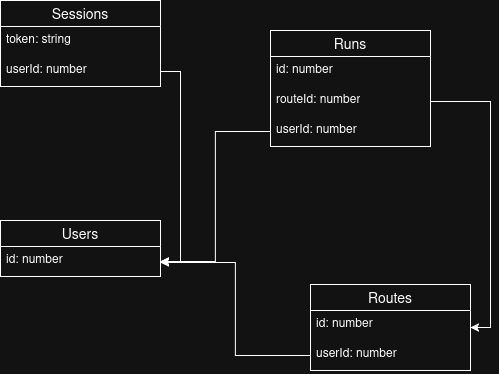

The diagram above was exported from draw.io. Its source (the exported page's mxGraphModel, read from the mxfile embedded in the PNG):
<mxGraphModel dx="1414" dy="783" grid="1" gridSize="10" guides="1" tooltips="1" connect="1" arrows="1" fold="1" page="1" pageScale="1" pageWidth="850" pageHeight="1100" math="0" shadow="0">
  <root>
    <mxCell id="0" />
    <mxCell id="1" parent="0" />
    <mxCell id="Hov9rO0XJJ3qddh7C1Sy-3" parent="1" style="swimlane;fontStyle=0;childLayout=stackLayout;horizontal=1;startSize=26;horizontalStack=0;resizeParent=1;resizeParentMax=0;resizeLast=0;collapsible=1;marginBottom=0;align=center;fontSize=14;" value="Routes" vertex="1">
      <mxGeometry height="86" width="160" x="410" y="364" as="geometry" />
    </mxCell>
    <mxCell id="Hov9rO0XJJ3qddh7C1Sy-4" parent="Hov9rO0XJJ3qddh7C1Sy-3" style="text;strokeColor=none;fillColor=none;spacingLeft=4;spacingRight=4;overflow=hidden;rotatable=0;points=[[0,0.5],[1,0.5]];portConstraint=eastwest;fontSize=12;whiteSpace=wrap;html=1;" value="id: number" vertex="1">
      <mxGeometry height="30" width="160" y="26" as="geometry" />
    </mxCell>
    <mxCell id="Hov9rO0XJJ3qddh7C1Sy-5" parent="Hov9rO0XJJ3qddh7C1Sy-3" style="text;strokeColor=none;fillColor=none;spacingLeft=4;spacingRight=4;overflow=hidden;rotatable=0;points=[[0,0.5],[1,0.5]];portConstraint=eastwest;fontSize=12;whiteSpace=wrap;html=1;" value="userId: number" vertex="1">
      <mxGeometry height="30" width="160" y="56" as="geometry" />
    </mxCell>
    <mxCell id="Hov9rO0XJJ3qddh7C1Sy-7" parent="1" style="swimlane;fontStyle=0;childLayout=stackLayout;horizontal=1;startSize=26;horizontalStack=0;resizeParent=1;resizeParentMax=0;resizeLast=0;collapsible=1;marginBottom=0;align=center;fontSize=14;" value="Runs" vertex="1">
      <mxGeometry height="116" width="160" x="370" y="110" as="geometry" />
    </mxCell>
    <mxCell id="Hov9rO0XJJ3qddh7C1Sy-8" parent="Hov9rO0XJJ3qddh7C1Sy-7" style="text;strokeColor=none;fillColor=none;spacingLeft=4;spacingRight=4;overflow=hidden;rotatable=0;points=[[0,0.5],[1,0.5]];portConstraint=eastwest;fontSize=12;whiteSpace=wrap;html=1;" value="id: number" vertex="1">
      <mxGeometry height="30" width="160" y="26" as="geometry" />
    </mxCell>
    <mxCell id="Hov9rO0XJJ3qddh7C1Sy-9" parent="Hov9rO0XJJ3qddh7C1Sy-7" style="text;strokeColor=none;fillColor=none;spacingLeft=4;spacingRight=4;overflow=hidden;rotatable=0;points=[[0,0.5],[1,0.5]];portConstraint=eastwest;fontSize=12;whiteSpace=wrap;html=1;" value="routeId: number" vertex="1">
      <mxGeometry height="30" width="160" y="56" as="geometry" />
    </mxCell>
    <mxCell id="Hov9rO0XJJ3qddh7C1Sy-10" parent="Hov9rO0XJJ3qddh7C1Sy-7" style="text;strokeColor=none;fillColor=none;spacingLeft=4;spacingRight=4;overflow=hidden;rotatable=0;points=[[0,0.5],[1,0.5]];portConstraint=eastwest;fontSize=12;whiteSpace=wrap;html=1;" value="userId: number" vertex="1">
      <mxGeometry height="30" width="160" y="86" as="geometry" />
    </mxCell>
    <mxCell id="Hov9rO0XJJ3qddh7C1Sy-11" parent="1" style="swimlane;fontStyle=0;childLayout=stackLayout;horizontal=1;startSize=26;horizontalStack=0;resizeParent=1;resizeParentMax=0;resizeLast=0;collapsible=1;marginBottom=0;align=center;fontSize=14;" value="Users" vertex="1">
      <mxGeometry height="56" width="160" x="100" y="300" as="geometry" />
    </mxCell>
    <mxCell id="Hov9rO0XJJ3qddh7C1Sy-12" parent="Hov9rO0XJJ3qddh7C1Sy-11" style="text;strokeColor=none;fillColor=none;spacingLeft=4;spacingRight=4;overflow=hidden;rotatable=0;points=[[0,0.5],[1,0.5]];portConstraint=eastwest;fontSize=12;whiteSpace=wrap;html=1;" value="id: number" vertex="1">
      <mxGeometry height="30" width="160" y="26" as="geometry" />
    </mxCell>
    <mxCell id="Hov9rO0XJJ3qddh7C1Sy-15" parent="1" style="swimlane;fontStyle=0;childLayout=stackLayout;horizontal=1;startSize=26;horizontalStack=0;resizeParent=1;resizeParentMax=0;resizeLast=0;collapsible=1;marginBottom=0;align=center;fontSize=14;" value="Sessions" vertex="1">
      <mxGeometry height="86" width="160" x="100" y="80" as="geometry" />
    </mxCell>
    <mxCell id="Hov9rO0XJJ3qddh7C1Sy-16" parent="Hov9rO0XJJ3qddh7C1Sy-15" style="text;strokeColor=none;fillColor=none;spacingLeft=4;spacingRight=4;overflow=hidden;rotatable=0;points=[[0,0.5],[1,0.5]];portConstraint=eastwest;fontSize=12;whiteSpace=wrap;html=1;" value="token: string" vertex="1">
      <mxGeometry height="30" width="160" y="26" as="geometry" />
    </mxCell>
    <mxCell id="Hov9rO0XJJ3qddh7C1Sy-17" parent="Hov9rO0XJJ3qddh7C1Sy-15" style="text;strokeColor=none;fillColor=none;spacingLeft=4;spacingRight=4;overflow=hidden;rotatable=0;points=[[0,0.5],[1,0.5]];portConstraint=eastwest;fontSize=12;whiteSpace=wrap;html=1;" value="userId: number" vertex="1">
      <mxGeometry height="30" width="160" y="56" as="geometry" />
    </mxCell>
    <mxCell id="Hov9rO0XJJ3qddh7C1Sy-24" edge="1" parent="1" source="Hov9rO0XJJ3qddh7C1Sy-5" style="edgeStyle=orthogonalEdgeStyle;rounded=0;orthogonalLoop=1;jettySize=auto;html=1;exitX=0;exitY=0.5;exitDx=0;exitDy=0;entryX=1;entryY=0.75;entryDx=0;entryDy=0;" target="Hov9rO0XJJ3qddh7C1Sy-11">
      <mxGeometry relative="1" as="geometry" />
    </mxCell>
    <mxCell id="Hov9rO0XJJ3qddh7C1Sy-26" edge="1" parent="1" source="Hov9rO0XJJ3qddh7C1Sy-17" style="edgeStyle=orthogonalEdgeStyle;rounded=0;orthogonalLoop=1;jettySize=auto;html=1;exitX=1;exitY=0.5;exitDx=0;exitDy=0;entryX=1;entryY=0.5;entryDx=0;entryDy=0;" target="Hov9rO0XJJ3qddh7C1Sy-12">
      <mxGeometry relative="1" as="geometry" />
    </mxCell>
    <mxCell id="Hov9rO0XJJ3qddh7C1Sy-27" edge="1" parent="1" source="Hov9rO0XJJ3qddh7C1Sy-10" style="edgeStyle=orthogonalEdgeStyle;rounded=0;orthogonalLoop=1;jettySize=auto;html=1;exitX=0;exitY=0.5;exitDx=0;exitDy=0;entryX=1;entryY=0.5;entryDx=0;entryDy=0;" target="Hov9rO0XJJ3qddh7C1Sy-12">
      <mxGeometry relative="1" as="geometry" />
    </mxCell>
    <mxCell id="Hov9rO0XJJ3qddh7C1Sy-28" edge="1" parent="1" source="Hov9rO0XJJ3qddh7C1Sy-9" style="edgeStyle=orthogonalEdgeStyle;rounded=0;orthogonalLoop=1;jettySize=auto;html=1;exitX=1;exitY=0.5;exitDx=0;exitDy=0;entryX=1;entryY=0.5;entryDx=0;entryDy=0;" target="Hov9rO0XJJ3qddh7C1Sy-3">
      <mxGeometry relative="1" as="geometry" />
    </mxCell>
  </root>
</mxGraphModel>